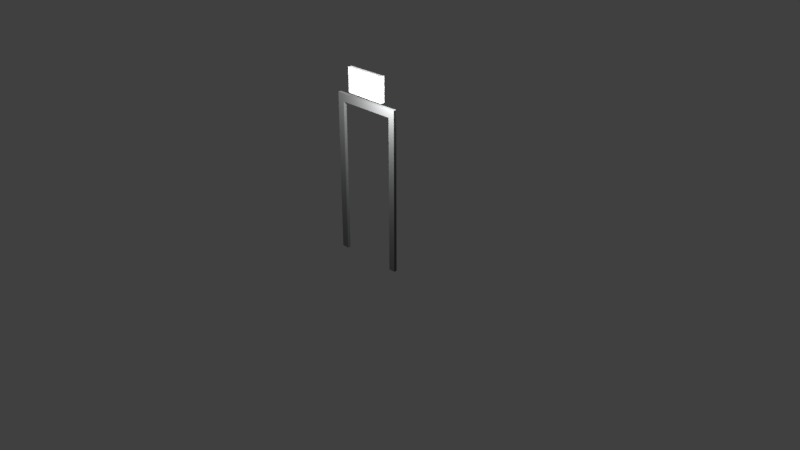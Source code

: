 # Source: Exit.blend  (saved by Blender 2.78.0; exported with 4.5.12 LTS)
import bpy
from mathutils import Matrix  # noqa: F401  (used for matrix-valued properties, if any)

bpy.ops.wm.read_factory_settings(use_empty=True)
scene = bpy.context.scene
scene.name = 'Scene'

# ---- collections
col_collection_1 = bpy.data.collections.new('Collection 1'); scene.collection.children.link(col_collection_1)

# ---- materials (node trees are filled in below, after node groups)
mat_exitsign_mtl = bpy.data.materials.new('ExitSign_mtl')
mat_exitsign_mtl.alpha_threshold = 0.0
mat_exitsign_mtl.use_transparent_shadow = False
mat_exitsign_mtl.roughness = 0.5
mat_material = bpy.data.materials.new('Material')
mat_material.alpha_threshold = 0.0
mat_material.use_transparent_shadow = False
mat_material.diffuse_color = (0.1669, 0.17, 0.1714, 1.0)
mat_material.roughness = 0.5
mat_material.line_color = (0.0, 0.0, 0.0, 1.0)

# ---- material node trees

# ---- world
world_world = bpy.data.worlds.new('World'); scene.world = world_world
world_world.color = (0.05088, 0.05088, 0.05088)
world_world.use_sun_shadow = False
world_world.sun_shadow_jitter_overblur = 0.0
world_world.cycles.sampling_method = 'MANUAL'

# ---- cameras
cam_camera = bpy.data.cameras.new('Camera')
cam_camera.clip_end = 100.0
cam_camera.lens = 35.0
cam_camera.sensor_width = 32.0
cam_camera.sensor_height = 18.0
cam_camera.ortho_scale = 7.314
cam_camera.dof.focus_distance = 0.0
cam_camera.dof.aperture_fstop = 128.0

# ---- lights
light_lamp_001 = bpy.data.lights.new('Lamp.001', 'POINT')
light_lamp_001.transmission_factor = 0.0
light_lamp_001.cutoff_distance = 30.0
light_lamp_001.energy = 100.0
light_lamp_001.shadow_buffer_clip_start = 1.001
light_lamp_001.shadow_soft_size = 0.1
light_lamp_001.shadow_maximum_resolution = 0.006
light_lamp_001.use_absolute_resolution = True
light_lamp = bpy.data.lights.new('Lamp', 'POINT')
light_lamp.transmission_factor = 0.0
light_lamp.cutoff_distance = 30.0
light_lamp.energy = 100.0
light_lamp.shadow_buffer_clip_start = 1.001
light_lamp.shadow_soft_size = 0.1
light_lamp.shadow_maximum_resolution = 0.006
light_lamp.use_absolute_resolution = True

# ---- meshes
me_exitsign = bpy.data.meshes.new('ExitSign')
me_exitsign.from_pydata([(-0.3107, 0.004399, -0.1594), (-0.3107, 0.004399, 0.1594), (-0.3107, 0.05545, -0.1594), (-0.3107, 0.05545, 0.1594), (0.2629, 0.004399, -0.1594), (0.2629, 0.004399, 0.1594), (0.2629, 0.05545, -0.1594), (0.2629, 0.05545, 0.1594)], [], [(0, 1, 3, 2), (2, 3, 7, 6), (6, 7, 5, 4), (4, 5, 1, 0), (2, 6, 4, 0), (7, 3, 1, 5)])
_uv = me_exitsign.uv_layers.new(name='UVMap')
_uv.uv.foreach_set('vector', [0.01087, 0.803, 0.01087, 0.8447, 0.006506, 0.8447, 0.006506, 0.803, 0.9984, 0.003468, 0.9998, 0.9999, 0.0002587, 0.9999, 0.001065, 0.002569, 0.01104, 0.9795, 0.01104, 0.9378, 0.01541, 0.9378, 0.01541, 0.9795, 0.9981, 0.0004367, 0.9985, 0.9999, -0.001403, 0.9989, 1.902e-06, 0.0003041, 0.01019, 0.9057, 0.01019, 0.8244, 0.01583, 0.8244, 0.01583, 0.9057, 0.01019, 0.8244, 0.01019, 0.9057, 0.00455, 0.9057, 0.00455, 0.8244])
me_exitsign.materials.append(mat_exitsign_mtl)
me_exitsign.use_remesh_preserve_volume = False
me_exitsign.use_remesh_preserve_attributes = False
me_exitsign.use_mirror_vertex_groups = False
me_exitsign.update()
me_frame = bpy.data.meshes.new('Frame')
me_frame.from_pydata([(-0.4939, -0.02057, 1.056), (-0.4939, 0.02057, 1.056), (0.4939, 0.02057, 1.056), (0.4939, -0.02057, 1.056), (-0.4939, -0.02057, -1.056), (-0.4939, 0.02057, -1.056), (0.4939, 0.02057, -1.056), (0.4939, -0.02057, -1.056), (-0.4939, -0.02057, 0.9502), (-0.4939, 0.02057, 0.9502), (0.4939, 0.02057, 0.9502), (0.4939, -0.02057, 0.9502), (-0.4939, -0.02057, -0.9554), (-0.4939, 0.02057, -0.9554), (0.4939, 0.02057, -0.9554), (0.4939, -0.02057, -0.9554), (-0.3951, -0.02057, 1.056), (-0.3951, 0.02057, 1.056), (-0.3951, -0.02057, -1.056), (-0.3951, 0.02057, -1.056), (-0.3951, -0.02057, 0.9502), (-0.3951, 0.02057, 0.9502), (-0.3951, -0.02057, -0.9554), (-0.3951, 0.02057, -0.9554), (0.405, -0.02057, 1.056), (0.405, 0.02057, 1.056), (0.405, -0.02057, -1.056), (0.405, 0.02057, -1.056), (0.405, -0.02057, 0.9502), (0.405, 0.02057, 0.9502), (0.405, -0.02057, -0.9554), (0.405, 0.02057, -0.9554)], [], [(24, 3, 2, 25), (26, 27, 6, 7), (12, 13, 5, 4), (31, 14, 6, 27), (14, 15, 7, 6), (28, 11, 3, 24), (30, 15, 11, 28), (2, 3, 11, 10), (25, 2, 10, 29), (0, 1, 9, 8), (26, 7, 15, 30), (10, 11, 15, 14), (29, 10, 14, 31), (8, 9, 13, 12), (9, 21, 23, 13), (4, 18, 22, 12), (1, 17, 21, 9), (12, 22, 20, 8), (8, 20, 16, 0), (13, 23, 19, 5), (4, 5, 19, 18), (0, 16, 17, 1), (17, 25, 29, 21), (20, 28, 24, 16), (16, 24, 25, 17), (23, 21, 20, 22), (28, 20, 21, 29), (31, 30, 28, 29), (31, 27, 26, 30), (19, 23, 22, 18)])
me_frame.materials.append(mat_material)
me_frame.use_remesh_preserve_volume = False
me_frame.use_remesh_preserve_attributes = False
me_frame.use_mirror_vertex_groups = False
me_frame.update()

# ---- objects
ob_lamp_001 = bpy.data.objects.new('Lamp.001', light_lamp_001)
ob_exitsign = bpy.data.objects.new('ExitSign', me_exitsign)
ob_frame = bpy.data.objects.new('Frame', me_frame)
ob_lamp = bpy.data.objects.new('Lamp', light_lamp)
ob_camera = bpy.data.objects.new('Camera', cam_camera)

# ---- transforms, parenting, visibility, modifiers, constraints
ob_lamp_001.location = (0.4837, -0.4604, 2.39)
ob_lamp_001.rotation_euler = (0.6503, 0.05522, 1.866)
ob_lamp_001.lock_rotations_4d = False
ob_lamp_001.empty_display_type = 'ARROWS'
ob_lamp_001.color = (0.0, 0.0, 0.0, 0.0)
ob_lamp_001.lineart.crease_threshold = 0.0
ob_exitsign.location = (0.02405, -0.03253, 2.252)
ob_exitsign.lineart.crease_threshold = 0.0
ob_frame.location = (0.0, 0.0, 1.0)
ob_frame.lock_rotations_4d = False
ob_frame.empty_display_type = 'ARROWS'
ob_frame.lineart.crease_threshold = 0.0
ob_lamp.location = (-0.5241, 1.007, 3.317)
ob_lamp.rotation_euler = (0.6503, 0.05522, 1.866)
ob_lamp.lock_rotations_4d = False
ob_lamp.empty_display_type = 'ARROWS'
ob_lamp.color = (0.0, 0.0, 0.0, 0.0)
ob_lamp.lineart.crease_threshold = 0.0
ob_camera.location = (7.481, -6.508, 5.344)
ob_camera.rotation_euler = (1.109, 0.0, 0.8149)
ob_camera.lock_rotations_4d = False
ob_camera.empty_display_type = 'ARROWS'
ob_camera.color = (0.0, 0.0, 0.0, 0.0)
ob_camera.display_type = 'WIRE'
ob_camera.lineart.crease_threshold = 0.0

# ---- collection membership
col_collection_1.objects.link(ob_lamp_001)
col_collection_1.objects.link(ob_exitsign)
col_collection_1.objects.link(ob_frame)
col_collection_1.objects.link(ob_lamp)
col_collection_1.objects.link(ob_camera)

# ---- scene / render settings (as saved in the file)
scene.camera = ob_camera
scene.frame_start = 1; scene.frame_end = 250; scene.frame_set(1)
scene.render.engine = 'BLENDER_EEVEE_NEXT'
scene.render.resolution_percentage = 50
scene.render.dither_intensity = 0.0
scene.cycles.use_denoising = False
scene.cycles.samples = 128
scene.cycles.sampling_pattern = 'TABULATED_SOBOL'
scene.cycles.light_sampling_threshold = 0.0
scene.cycles.use_adaptive_sampling = False
scene.cycles.use_light_tree = False
scene.cycles.blur_glossy = 0.0
scene.cycles.sample_clamp_indirect = 0.0
scene.view_settings.view_transform = 'Standard'
bpy.context.view_layer.update()
